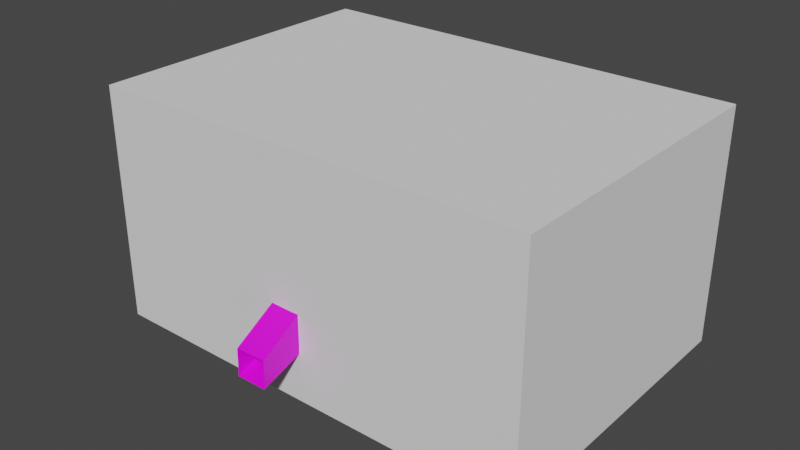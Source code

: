 # Source: thesis_test_chamber.blend  (saved by Blender 2.91.10; exported with 4.5.12 LTS)
import bpy
from mathutils import Matrix  # noqa: F401  (used for matrix-valued properties, if any)

bpy.ops.wm.read_factory_settings(use_empty=True)
scene = bpy.context.scene
scene.name = 'Scene'

# ---- collections
col_collection = bpy.data.collections.new('Collection'); scene.collection.children.link(col_collection)

# ---- images (referenced by path relative to the original .blend; pixels are not part of the script)
import os
ASSET_DIR = os.environ.get("B2B_ASSET_DIR", "")  # directory of the original .blend (textures are referenced by path, not embedded)
HERE = os.path.dirname(os.path.abspath(__file__))  # packed textures are extracted next to this script under _unpacked/

def load_image(name, relpath, width, height, colorspace="sRGB"):
    """Load a texture the original file referenced (path relative to the .blend, or extracted next to this script)."""
    p = next((c for c in (os.path.join(HERE, relpath), os.path.join(ASSET_DIR, relpath)) if relpath and os.path.exists(c)), "")
    if p:
        img = bpy.data.images.load(p, check_existing=True)
        img.name = name
    else:  # same state as the original file: an image datablock whose file is absent (Cycles renders it pink)
        img = bpy.data.images.new(name, width, height)
        img.source = "FILE"
        img.filepath = "//" + (relpath or name)
    img.colorspace_settings.name = colorspace
    return img
img_wall_albedo_r1_jpg = load_image('Wall_Albedo_r1.jpg', 'Wall_Albedo_r1.jpg', 1024, 1024, 'sRGB')

# ---- materials (node trees are filled in below, after node groups)
mat_wall = bpy.data.materials.new('wall')
mat_wall.use_backface_culling = True
mat_wall.use_transparent_shadow = False
mat_emissive = bpy.data.materials.new('Emissive')
mat_emissive.use_backface_culling = True
mat_emissive.use_transparent_shadow = False

# ---- material node trees
mat_wall.use_nodes = True; mat_wall.node_tree.nodes.clear()
_N = mat_wall.node_tree.nodes; _L = mat_wall.node_tree.links
n0 = _N.new('ShaderNodeBsdfPrincipled'); n0.name = 'Principled BSDF'; n0.location = (10, 300)
n0.distribution = 'GGX'
n0.subsurface_method = 'BURLEY'
n0.inputs[3].default_value = 1.45
n0.inputs[27].default_value = (0.0, 0.0, 0.0, 1.0)
n0.inputs[28].default_value = 1.0
n1 = _N.new('ShaderNodeOutputMaterial'); n1.name = 'Material Output'; n1.location = (300, 300)
n2 = _N.new('ShaderNodeTexImage'); n2.name = 'Image Texture'; n2.location = (-280, 260)
n2.image = img_wall_albedo_r1_jpg
_L.new(n0.outputs[0], n1.inputs[0])
_L.new(n2.outputs[0], n0.inputs[0])
n1.is_active_output = True
mat_emissive.use_nodes = True; mat_emissive.node_tree.nodes.clear()
_N = mat_emissive.node_tree.nodes; _L = mat_emissive.node_tree.links
n0 = _N.new('ShaderNodeBsdfPrincipled'); n0.name = 'Principled BSDF'; n0.location = (10, 300)
n0.distribution = 'GGX'
n0.subsurface_method = 'BURLEY'
n0.inputs[0].default_value = (0.0, 0.03796, 0.8, 1.0)
n0.inputs[3].default_value = 1.45
n0.inputs[27].default_value = (0.0, 0.0, 0.0, 1.0)
n0.inputs[28].default_value = 1.0
n1 = _N.new('ShaderNodeOutputMaterial'); n1.name = 'Material Output'; n1.location = (300, 300)
_L.new(n0.outputs[0], n1.inputs[0])
n1.is_active_output = True

# ---- world
world_world = bpy.data.worlds.new('World'); scene.world = world_world
world_world.use_nodes = True; world_world.node_tree.nodes.clear()
_N = world_world.node_tree.nodes; _L = world_world.node_tree.links
n0 = _N.new('ShaderNodeOutputWorld'); n0.name = 'World Output'; n0.location = (300, 300)
n1 = _N.new('ShaderNodeBackground'); n1.name = 'Background'; n1.location = (10, 300)
n1.inputs[0].default_value = (0.05088, 0.05088, 0.05088, 1.0)
_L.new(n1.outputs[0], n0.inputs[0])
n0.is_active_output = True
world_world.color = (0.05088, 0.05088, 0.05088)
world_world.use_sun_shadow = False
world_world.sun_shadow_jitter_overblur = 0.0

# ---- meshes
me_cube_001 = bpy.data.meshes.new('Cube.001')
me_cube_001.from_pydata([(-0.9627, -0.9627, -1.0), (-1.0, -1.0, 1.0), (-0.9627, 0.9627, -1.0), (-1.0, 1.0, 1.0), (0.9627, -0.9627, -1.0), (1.0, -1.0, 1.0), (0.9627, 0.9627, -1.0), (1.0, 1.0, 1.0), (-0.1137, -0.9627, -1.0), (0.06395, -0.9627, -1.0), (0.06414, -1.0, -0.2674), (-0.09558, -1.0, -0.2575), (-0.0988, -1.507, -1.33), (0.06757, -1.507, -1.33), (0.07441, -1.507, -0.8568), (-0.09588, -1.507, -0.8704), (-1.0, 1.0, -1.0), (-1.0, -1.0, -1.0), (1.0, 1.0, -1.0), (1.0, -1.0, -1.0), (0.06395, -1.0, -1.0), (-0.1137, -1.0, -1.0), (-1.0, 1.0, -1.052), (-1.0, -1.0, -1.052), (1.0, 1.0, -1.052), (1.0, -1.0, -1.052), (0.06395, -1.0, -1.052), (-0.1137, -1.0, -1.052), (-0.9627, 0.9627, -1.052), (-0.9627, -0.9627, -1.052), (0.9627, 0.9627, -1.052), (0.9627, -0.9627, -1.052), (0.06395, -0.9627, -1.052), (-0.1137, -0.9627, -1.052)], [], [(17, 16, 3, 1), (16, 18, 7, 3), (18, 19, 5, 7), (19, 20, 10, 11, 21, 17, 1, 5), (2, 0, 8, 9, 4, 6), (7, 5, 1, 3), (10, 14, 15, 11), (11, 15, 12, 21), (20, 13, 14, 10), (20, 21, 12, 13), (19, 25, 26, 20), (20, 26, 27, 21), (8, 33, 32, 9), (6, 30, 28, 2), (21, 27, 23, 17), (0, 29, 33, 8), (28, 22, 23, 29), (30, 24, 22, 28), (31, 25, 24, 30), (32, 26, 25, 31), (29, 23, 27, 33), (33, 27, 26, 32), (4, 31, 30, 6), (17, 23, 22, 16), (18, 24, 25, 19), (16, 22, 24, 18), (9, 32, 31, 4), (2, 28, 29, 0)])
me_cube_001.polygons.foreach_set('material_index', [0, 0, 0, 0, 0, 0, 0, 0, 0, 0, 0, 0, 0, 0, 0, 0, 1, 1, 1, 1, 1, 1, 0, 0, 0, 0, 0, 0])
_uv = me_cube_001.uv_layers.new(name='UVMap')
_uv.uv.foreach_set('vector', [0.1812, 0.8371, 0.8188, 0.8371, 0.8188, 0.1995, 0.1812, 0.1995, 0.1812, -0.4382, -0.4564, -0.4382, -0.4564, 0.1995, 0.1812, 0.1995, 0.1812, 0.216, -0.4564, 0.216, -0.4564, 0.8536, 0.1812, 0.8536, 0.8188, -0.4382, 0.5204, -0.4382, 0.5205, -0.2046, 0.4695, -0.2015, 0.4638, -0.4382, 0.1812, -0.4382, 0.1812, 0.1995, 0.8188, 0.1995, 0.8188, -0.4547, 0.8188, 0.1592, 1.089, 0.1592, 1.146, 0.1592, 1.433, 0.1592, 1.433, -0.4547, 0.8188, 0.1995, 0.8188, 0.8371, 1.456, 0.8371, 1.456, 0.1995, 0.5205, -0.2046, 0.5237, -0.3925, 0.4694, -0.3968, 0.4695, -0.2015, 0.9806, 0.8371, 0.8188, 1.032, 0.8189, 1.179, 0.9806, 1.074, 1.142, 0.9421, 0.9807, 0.8371, 0.9806, 0.9878, 1.142, 1.176, -0.3998, 0.854, -0.4564, 0.8536, -0.4528, 1.015, -0.3998, 1.016, 0.8188, -0.4382, 0.8188, -0.4547, 0.5204, -0.4547, 0.5204, -0.4382, 0.5204, -0.4382, 0.5204, -0.4547, 0.4638, -0.4547, 0.4638, -0.4382, 1.433, -0.1115, 1.449, -0.1115, 1.449, -0.1681, 1.433, -0.1681, 1.142, 1.451, 1.159, 1.451, 1.159, 0.8371, 1.142, 0.8371, 0.4638, -0.4382, 0.4638, -0.4547, 0.1812, -0.4547, 0.1812, -0.4382, 1.433, 0.1592, 1.449, 0.1592, 1.449, -0.1115, 1.433, -0.1115, 0.1297, 0.5047, 0.125, 0.5, 0.125, 0.75, 0.1297, 0.7453, 0.3703, 0.5047, 0.375, 0.5, 0.125, 0.5, 0.1297, 0.5047, 0.3703, 0.7453, 0.375, 0.75, 0.375, 0.5, 0.3703, 0.5047, 0.258, 0.7453, 0.258, 0.75, 0.375, 0.75, 0.3703, 0.7453, 0.1297, 0.7453, 0.125, 0.75, 0.2358, 0.75, 0.2358, 0.7453, 0.2358, 0.7453, 0.2358, 0.75, 0.258, 0.75, 0.258, 0.7453, 1.192, 0.8371, 1.175, 0.8371, 1.175, 1.451, 1.192, 1.451, 0.1812, 0.8371, 0.1812, 0.8536, 0.8188, 0.8536, 0.8188, 0.8371, 0.1812, 0.216, 0.1812, 0.1995, -0.4564, 0.1995, -0.4564, 0.216, 0.1812, -0.4382, 0.1812, -0.4547, -0.4564, -0.4547, -0.4564, -0.4382, 1.433, -0.1681, 1.449, -0.1681, 1.449, -0.4547, 1.433, -0.4547, 1.175, 0.8371, 1.159, 0.8371, 1.159, 1.451, 1.175, 1.451])
me_cube_001.materials.append(mat_wall)
me_cube_001.materials.append(mat_emissive)
me_cube_001.use_remesh_fix_poles = True
me_cube_001.use_remesh_preserve_attributes = False
me_cube_001.use_mirror_vertex_groups = False
me_cube_001.update()
me_cube_002 = bpy.data.meshes.new('Cube.002')
me_cube_002.from_pydata([(-1.0, -1.0, -1.0), (-1.0, -1.0, 1.0), (-1.0, 1.0, -1.0), (-1.0, 1.0, 1.0), (1.0, -1.0, -1.0), (1.0, -1.0, 1.0), (1.0, 1.0, -1.0), (1.0, 1.0, 1.0)], [], [(0, 1, 3, 2), (2, 3, 7, 6), (6, 7, 5, 4), (4, 5, 1, 0), (2, 6, 4, 0), (7, 3, 1, 5)])
_uv = me_cube_002.uv_layers.new(name='UVMap')
_uv.uv.foreach_set('vector', [0.375, 0.0, 0.625, 0.0, 0.625, 0.25, 0.375, 0.25, 0.375, 0.25, 0.625, 0.25, 0.625, 0.5, 0.375, 0.5, 0.375, 0.5, 0.625, 0.5, 0.625, 0.75, 0.375, 0.75, 0.375, 0.75, 0.625, 0.75, 0.625, 1.0, 0.375, 1.0, 0.125, 0.5, 0.375, 0.5, 0.375, 0.75, 0.125, 0.75, 0.625, 0.5, 0.875, 0.5, 0.875, 0.75, 0.625, 0.75])
me_cube_002.use_remesh_fix_poles = True
me_cube_002.use_remesh_preserve_attributes = False
me_cube_002.use_mirror_vertex_groups = False
me_cube_002.update()

# ---- objects
ob_chamber = bpy.data.objects.new('chamber', me_cube_001)
ob_collider = bpy.data.objects.new('collider', me_cube_002)

# ---- transforms, parenting, visibility, modifiers, constraints
ob_chamber.location = (-43.55, 167.1, 142.4)
ob_chamber.scale = (127.5, 86.41, 41.93)
ob_chamber.lineart.crease_threshold = 0.0
ob_collider.location = (-35.62, 173.3, 144.1)
ob_collider.scale = (154.3, 107.2, 81.99)
ob_collider.lineart.crease_threshold = 0.0

# ---- collection membership
col_collection.objects.link(ob_chamber)
col_collection.objects.link(ob_collider)

# ---- scene / render settings (as saved in the file)
scene.frame_start = 1; scene.frame_end = 250; scene.frame_set(1)
scene.render.engine = 'BLENDER_EEVEE_NEXT'
scene.cycles.use_denoising = False
scene.cycles.samples = 128
scene.cycles.sampling_pattern = 'TABULATED_SOBOL'
scene.cycles.use_adaptive_sampling = False
scene.cycles.use_light_tree = False
scene.view_settings.view_transform = 'Filmic'
bpy.context.view_layer.update()

# ---- added for rendering (the .blend has no active camera and no usable light): camera, sun
cam_auto = bpy.data.cameras.new('AutoCamera')
cam_auto.lens = 50.0
cam_auto.sensor_width = 36.0
cam_auto.clip_end = 6916.72
ob_auto_camera = bpy.data.objects.new('AutoCamera', cam_auto)
scene.collection.objects.link(ob_auto_camera)
ob_auto_camera.location = (358.497, -314.301, 459.365)
ob_auto_camera.rotation_euler = (1.09748, -7.21219e-08, 0.694738)
scene.camera = ob_auto_camera
light_auto_sun = bpy.data.lights.new('AutoSun', 'SUN')
light_auto_sun.energy = 3.0
light_auto_sun.angle = 0.0523599
ob_auto_sun = bpy.data.objects.new('AutoSun', light_auto_sun)
scene.collection.objects.link(ob_auto_sun)
ob_auto_sun.rotation_euler = (0.872665, 0.174533, 0.523599)
bpy.context.view_layer.update()
